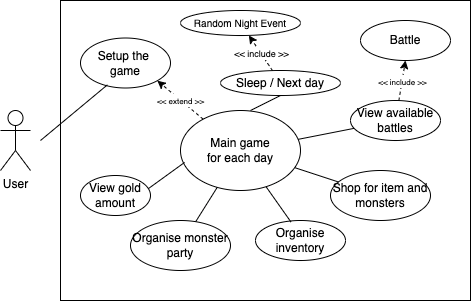

The diagram above was exported from draw.io. Its source (the exported page's mxGraphModel, read from the mxfile embedded in the PNG):
<mxGraphModel dx="988" dy="513" grid="1" gridSize="10" guides="1" tooltips="1" connect="1" arrows="1" fold="1" page="1" pageScale="1" pageWidth="850" pageHeight="1100" background="#ffffff" math="0" shadow="0">
  <root>
    <mxCell id="0" />
    <mxCell id="1" parent="0" />
    <mxCell id="Y-FUEllVJmQFcpCXWcfD-1" value="User" style="shape=umlActor;verticalLabelPosition=bottom;verticalAlign=top;html=1;outlineConnect=0;" vertex="1" parent="1">
      <mxGeometry x="80" y="320" width="30" height="60" as="geometry" />
    </mxCell>
    <mxCell id="Y-FUEllVJmQFcpCXWcfD-2" value="" style="rounded=0;whiteSpace=wrap;html=1;" vertex="1" parent="1">
      <mxGeometry x="140" y="210" width="410" height="300" as="geometry" />
    </mxCell>
    <mxCell id="Y-FUEllVJmQFcpCXWcfD-3" value="Setup the &lt;br&gt;game" style="ellipse;whiteSpace=wrap;html=1;" vertex="1" parent="1">
      <mxGeometry x="160" y="247.5" width="90" height="50" as="geometry" />
    </mxCell>
    <mxCell id="Y-FUEllVJmQFcpCXWcfD-4" value="Main game&lt;br&gt;for each day" style="ellipse;whiteSpace=wrap;html=1;" vertex="1" parent="1">
      <mxGeometry x="260" y="320" width="120" height="80" as="geometry" />
    </mxCell>
    <mxCell id="Y-FUEllVJmQFcpCXWcfD-5" value="View gold amount" style="ellipse;whiteSpace=wrap;html=1;" vertex="1" parent="1">
      <mxGeometry x="160" y="385" width="70" height="40" as="geometry" />
    </mxCell>
    <mxCell id="Y-FUEllVJmQFcpCXWcfD-6" value="Organise monster party" style="ellipse;whiteSpace=wrap;html=1;" vertex="1" parent="1">
      <mxGeometry x="210" y="430" width="100" height="50" as="geometry" />
    </mxCell>
    <mxCell id="Y-FUEllVJmQFcpCXWcfD-7" value="Organise inventory" style="ellipse;whiteSpace=wrap;html=1;" vertex="1" parent="1">
      <mxGeometry x="335" y="430" width="90" height="40" as="geometry" />
    </mxCell>
    <mxCell id="Y-FUEllVJmQFcpCXWcfD-8" value="View available battles" style="ellipse;whiteSpace=wrap;html=1;" vertex="1" parent="1">
      <mxGeometry x="430" y="310" width="90" height="40" as="geometry" />
    </mxCell>
    <mxCell id="Y-FUEllVJmQFcpCXWcfD-9" value="Shop for item and monsters" style="ellipse;whiteSpace=wrap;html=1;" vertex="1" parent="1">
      <mxGeometry x="410" y="380" width="100" height="50" as="geometry" />
    </mxCell>
    <mxCell id="Y-FUEllVJmQFcpCXWcfD-10" value="Battle" style="ellipse;whiteSpace=wrap;html=1;" vertex="1" parent="1">
      <mxGeometry x="440" y="230" width="90" height="40" as="geometry" />
    </mxCell>
    <mxCell id="Y-FUEllVJmQFcpCXWcfD-11" value="" style="endArrow=none;html=1;rounded=0;entryX=0.969;entryY=0.329;entryDx=0;entryDy=0;entryPerimeter=0;exitX=0.034;exitY=0.649;exitDx=0;exitDy=0;exitPerimeter=0;" edge="1" parent="1" source="Y-FUEllVJmQFcpCXWcfD-4" target="Y-FUEllVJmQFcpCXWcfD-5">
      <mxGeometry width="50" height="50" relative="1" as="geometry">
        <mxPoint x="280" y="370" as="sourcePoint" />
        <mxPoint x="330" y="320" as="targetPoint" />
      </mxGeometry>
    </mxCell>
    <mxCell id="Y-FUEllVJmQFcpCXWcfD-14" value="" style="endArrow=none;html=1;rounded=0;" edge="1" parent="1" source="Y-FUEllVJmQFcpCXWcfD-6" target="Y-FUEllVJmQFcpCXWcfD-4">
      <mxGeometry width="50" height="50" relative="1" as="geometry">
        <mxPoint x="280" y="370" as="sourcePoint" />
        <mxPoint x="330" y="320" as="targetPoint" />
      </mxGeometry>
    </mxCell>
    <mxCell id="Y-FUEllVJmQFcpCXWcfD-15" value="" style="endArrow=none;html=1;rounded=0;entryX=0.394;entryY=0.037;entryDx=0;entryDy=0;entryPerimeter=0;" edge="1" parent="1" source="Y-FUEllVJmQFcpCXWcfD-4" target="Y-FUEllVJmQFcpCXWcfD-7">
      <mxGeometry width="50" height="50" relative="1" as="geometry">
        <mxPoint x="280" y="370" as="sourcePoint" />
        <mxPoint x="330" y="320" as="targetPoint" />
      </mxGeometry>
    </mxCell>
    <mxCell id="Y-FUEllVJmQFcpCXWcfD-16" value="" style="endArrow=none;html=1;rounded=0;" edge="1" parent="1" source="Y-FUEllVJmQFcpCXWcfD-4" target="Y-FUEllVJmQFcpCXWcfD-9">
      <mxGeometry width="50" height="50" relative="1" as="geometry">
        <mxPoint x="350.83886134941326" y="407.50995042894397" as="sourcePoint" />
        <mxPoint x="375.4599999999999" y="451.48" as="targetPoint" />
      </mxGeometry>
    </mxCell>
    <mxCell id="Y-FUEllVJmQFcpCXWcfD-17" value="" style="endArrow=none;html=1;rounded=0;" edge="1" parent="1" source="Y-FUEllVJmQFcpCXWcfD-8" target="Y-FUEllVJmQFcpCXWcfD-4">
      <mxGeometry width="50" height="50" relative="1" as="geometry">
        <mxPoint x="384.02953950925655" y="387.3948761346875" as="sourcePoint" />
        <mxPoint x="427.876024656549" y="401.5317901963116" as="targetPoint" />
      </mxGeometry>
    </mxCell>
    <mxCell id="Y-FUEllVJmQFcpCXWcfD-18" value="Sleep / Next day" style="ellipse;whiteSpace=wrap;html=1;" vertex="1" parent="1">
      <mxGeometry x="300" y="280" width="120" height="25" as="geometry" />
    </mxCell>
    <mxCell id="Y-FUEllVJmQFcpCXWcfD-19" value="" style="endArrow=none;html=1;rounded=0;exitX=0.5;exitY=1;exitDx=0;exitDy=0;" edge="1" parent="1" source="Y-FUEllVJmQFcpCXWcfD-18">
      <mxGeometry width="50" height="50" relative="1" as="geometry">
        <mxPoint x="386.0520929830109" y="309.0728351650127" as="sourcePoint" />
        <mxPoint x="330.00387852991935" y="320.0017712388156" as="targetPoint" />
      </mxGeometry>
    </mxCell>
    <mxCell id="Y-FUEllVJmQFcpCXWcfD-21" value="" style="endArrow=classic;html=1;rounded=0;dashed=1;entryX=0.5;entryY=1;entryDx=0;entryDy=0;" edge="1" parent="1" source="Y-FUEllVJmQFcpCXWcfD-8" target="Y-FUEllVJmQFcpCXWcfD-10">
      <mxGeometry relative="1" as="geometry">
        <mxPoint x="260" y="360" as="sourcePoint" />
        <mxPoint x="360" y="360" as="targetPoint" />
      </mxGeometry>
    </mxCell>
    <mxCell id="Y-FUEllVJmQFcpCXWcfD-22" value="&lt;font style=&quot;font-size: 8px&quot;&gt;&amp;lt;&amp;lt; include &amp;gt;&amp;gt;&lt;/font&gt;" style="edgeLabel;resizable=0;html=1;align=center;verticalAlign=middle;" connectable="0" vertex="1" parent="Y-FUEllVJmQFcpCXWcfD-21">
      <mxGeometry relative="1" as="geometry" />
    </mxCell>
    <mxCell id="Y-FUEllVJmQFcpCXWcfD-23" value="" style="endArrow=classic;html=1;rounded=0;dashed=1;entryX=1;entryY=1;entryDx=0;entryDy=0;strokeWidth=1;" edge="1" parent="1" source="Y-FUEllVJmQFcpCXWcfD-4" target="Y-FUEllVJmQFcpCXWcfD-3">
      <mxGeometry relative="1" as="geometry">
        <mxPoint x="240.0042258481928" y="337.55464491084354" as="sourcePoint" />
        <mxPoint x="246.68" y="297.5" as="targetPoint" />
      </mxGeometry>
    </mxCell>
    <mxCell id="Y-FUEllVJmQFcpCXWcfD-24" value="&lt;font style=&quot;font-size: 8px&quot;&gt;&amp;lt;&amp;lt; extend &amp;gt;&amp;gt;&lt;/font&gt;" style="edgeLabel;resizable=0;html=1;align=center;verticalAlign=middle;" connectable="0" vertex="1" parent="Y-FUEllVJmQFcpCXWcfD-23">
      <mxGeometry relative="1" as="geometry" />
    </mxCell>
    <mxCell id="Y-FUEllVJmQFcpCXWcfD-26" value="" style="endArrow=none;html=1;rounded=0;fontSize=8;entryX=0.299;entryY=0.937;entryDx=0;entryDy=0;entryPerimeter=0;" edge="1" parent="1" target="Y-FUEllVJmQFcpCXWcfD-3">
      <mxGeometry width="50" height="50" relative="1" as="geometry">
        <mxPoint x="120" y="350" as="sourcePoint" />
        <mxPoint x="340" y="340" as="targetPoint" />
      </mxGeometry>
    </mxCell>
    <mxCell id="Y-FUEllVJmQFcpCXWcfD-29" value="&lt;font style=&quot;font-size: 10px&quot;&gt;Random Night Event&lt;/font&gt;" style="ellipse;whiteSpace=wrap;html=1;" vertex="1" parent="1">
      <mxGeometry x="260" y="220" width="120" height="25" as="geometry" />
    </mxCell>
    <mxCell id="Y-FUEllVJmQFcpCXWcfD-31" value="" style="endArrow=classic;html=1;rounded=0;dashed=1;fontSize=10;strokeWidth=1;curved=1;" edge="1" parent="1" source="Y-FUEllVJmQFcpCXWcfD-18" target="Y-FUEllVJmQFcpCXWcfD-29">
      <mxGeometry relative="1" as="geometry">
        <mxPoint x="270" y="340" as="sourcePoint" />
        <mxPoint x="370" y="340" as="targetPoint" />
      </mxGeometry>
    </mxCell>
    <mxCell id="Y-FUEllVJmQFcpCXWcfD-32" value="&lt;font style=&quot;font-size: 9px&quot;&gt;&amp;lt;&amp;lt; include &amp;gt;&amp;gt;&lt;/font&gt;" style="edgeLabel;resizable=0;html=1;align=center;verticalAlign=middle;fontSize=10;" connectable="0" vertex="1" parent="Y-FUEllVJmQFcpCXWcfD-31">
      <mxGeometry relative="1" as="geometry" />
    </mxCell>
  </root>
</mxGraphModel>